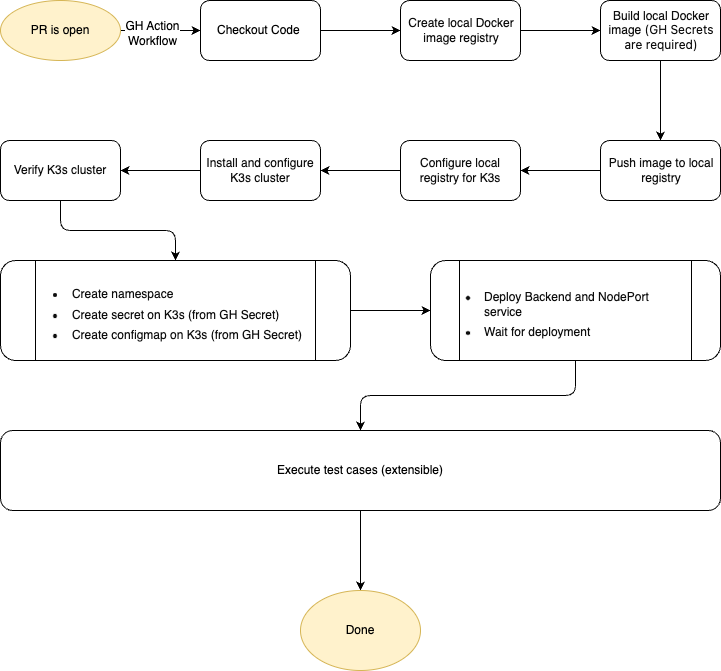

The diagram above was exported from draw.io. Its source (the exported page's mxGraphModel, read from the mxfile embedded in the PNG):
<mxGraphModel dx="1383" dy="761" grid="1" gridSize="10" guides="1" tooltips="1" connect="1" arrows="1" fold="1" page="1" pageScale="1" pageWidth="827" pageHeight="1169" math="0" shadow="0">
  <root>
    <mxCell id="0" />
    <mxCell id="1" parent="0" />
    <mxCell id="JeZVXY2At5NQQ3D4TUYv-3" value="" style="edgeStyle=orthogonalEdgeStyle;rounded=0;orthogonalLoop=1;jettySize=auto;html=1;fontFamily=Helvetica;fontSize=12;" edge="1" parent="1" source="JeZVXY2At5NQQ3D4TUYv-1" target="JeZVXY2At5NQQ3D4TUYv-2">
      <mxGeometry relative="1" as="geometry" />
    </mxCell>
    <mxCell id="JeZVXY2At5NQQ3D4TUYv-4" value="GH Action&lt;br style=&quot;font-size: 12px;&quot;&gt;Workflow" style="edgeLabel;html=1;align=center;verticalAlign=middle;resizable=0;points=[];fontFamily=Helvetica;fontSize=12;" vertex="1" connectable="0" parent="JeZVXY2At5NQQ3D4TUYv-3">
      <mxGeometry x="-0.225" y="-2" relative="1" as="geometry">
        <mxPoint as="offset" />
      </mxGeometry>
    </mxCell>
    <mxCell id="JeZVXY2At5NQQ3D4TUYv-1" value="PR is open" style="rounded=1;whiteSpace=wrap;html=1;shadow=0;shape=ellipse;perimeter=ellipsePerimeter;fontFamily=Helvetica;fontSize=12;fillColor=#fff2cc;strokeColor=#d6b656;" vertex="1" parent="1">
      <mxGeometry x="70" y="80" width="120" height="60" as="geometry" />
    </mxCell>
    <mxCell id="JeZVXY2At5NQQ3D4TUYv-8" value="" style="edgeStyle=orthogonalEdgeStyle;rounded=0;orthogonalLoop=1;jettySize=auto;html=1;fontFamily=Helvetica;fontSize=12;" edge="1" parent="1" source="JeZVXY2At5NQQ3D4TUYv-2" target="JeZVXY2At5NQQ3D4TUYv-7">
      <mxGeometry relative="1" as="geometry" />
    </mxCell>
    <mxCell id="JeZVXY2At5NQQ3D4TUYv-2" value="Checkout Code&amp;nbsp;" style="rounded=1;whiteSpace=wrap;html=1;fontFamily=Helvetica;fontSize=12;" vertex="1" parent="1">
      <mxGeometry x="270" y="80" width="120" height="60" as="geometry" />
    </mxCell>
    <mxCell id="JeZVXY2At5NQQ3D4TUYv-10" value="" style="edgeStyle=orthogonalEdgeStyle;rounded=0;orthogonalLoop=1;jettySize=auto;html=1;fontFamily=Helvetica;fontSize=12;" edge="1" parent="1" source="JeZVXY2At5NQQ3D4TUYv-7" target="JeZVXY2At5NQQ3D4TUYv-9">
      <mxGeometry relative="1" as="geometry" />
    </mxCell>
    <mxCell id="JeZVXY2At5NQQ3D4TUYv-7" value="&lt;div style=&quot;text-align: center; font-size: 12px;&quot;&gt;&lt;span style=&quot;background-color: initial; color: rgb(13, 13, 13); caret-color: rgb(13, 13, 13); white-space-collapse: preserve; font-size: 12px;&quot;&gt;Create local Docker image registry&lt;/span&gt;&lt;/div&gt;" style="rounded=1;whiteSpace=wrap;html=1;align=left;fontFamily=Helvetica;fontSize=12;" vertex="1" parent="1">
      <mxGeometry x="470" y="80" width="120" height="60" as="geometry" />
    </mxCell>
    <mxCell id="JeZVXY2At5NQQ3D4TUYv-12" value="" style="edgeStyle=orthogonalEdgeStyle;rounded=0;orthogonalLoop=1;jettySize=auto;html=1;fontFamily=Helvetica;fontSize=12;" edge="1" parent="1" source="JeZVXY2At5NQQ3D4TUYv-9" target="JeZVXY2At5NQQ3D4TUYv-11">
      <mxGeometry relative="1" as="geometry" />
    </mxCell>
    <mxCell id="JeZVXY2At5NQQ3D4TUYv-9" value="&lt;div style=&quot;text-align: center; font-size: 12px;&quot;&gt;&lt;span style=&quot;color: rgb(13, 13, 13); text-align: start; caret-color: rgb(13, 13, 13); white-space-collapse: preserve; background-color: initial; font-size: 12px;&quot;&gt;Build local Docker image &lt;/span&gt;&lt;span style=&quot;color: rgb(13, 13, 13); font-family: ui-sans-serif, -apple-system, system-ui, &amp;quot;Segoe UI&amp;quot;, Roboto, Ubuntu, Cantarell, &amp;quot;Noto Sans&amp;quot;, sans-serif, Helvetica, &amp;quot;Apple Color Emoji&amp;quot;, Arial, &amp;quot;Segoe UI Emoji&amp;quot;, &amp;quot;Segoe UI Symbol&amp;quot;; caret-color: rgb(13, 13, 13); white-space-collapse: preserve; background-color: initial; text-align: left;&quot;&gt;(GH Secrets are required)&lt;/span&gt;&lt;br style=&quot;font-size: 12px;&quot;&gt;&lt;/div&gt;" style="rounded=1;whiteSpace=wrap;html=1;align=left;fontFamily=Helvetica;fontSize=12;" vertex="1" parent="1">
      <mxGeometry x="670" y="80" width="120" height="60" as="geometry" />
    </mxCell>
    <mxCell id="JeZVXY2At5NQQ3D4TUYv-14" value="" style="edgeStyle=orthogonalEdgeStyle;rounded=0;orthogonalLoop=1;jettySize=auto;html=1;fontFamily=Helvetica;fontSize=12;" edge="1" parent="1" source="JeZVXY2At5NQQ3D4TUYv-11" target="JeZVXY2At5NQQ3D4TUYv-13">
      <mxGeometry relative="1" as="geometry" />
    </mxCell>
    <mxCell id="JeZVXY2At5NQQ3D4TUYv-11" value="&lt;div style=&quot;text-align: center; font-size: 12px;&quot;&gt;&lt;span style=&quot;color: rgb(13, 13, 13); font-size: 12px; caret-color: rgb(13, 13, 13); white-space-collapse: preserve; background-color: initial;&quot;&gt;Push image to local registry&lt;/span&gt;&lt;br style=&quot;font-size: 12px;&quot;&gt;&lt;/div&gt;" style="rounded=1;whiteSpace=wrap;html=1;align=left;fontFamily=Helvetica;fontSize=12;" vertex="1" parent="1">
      <mxGeometry x="670" y="220" width="120" height="60" as="geometry" />
    </mxCell>
    <mxCell id="JeZVXY2At5NQQ3D4TUYv-16" value="" style="edgeStyle=orthogonalEdgeStyle;rounded=0;orthogonalLoop=1;jettySize=auto;html=1;fontFamily=Helvetica;fontSize=12;" edge="1" parent="1" source="JeZVXY2At5NQQ3D4TUYv-13" target="JeZVXY2At5NQQ3D4TUYv-15">
      <mxGeometry relative="1" as="geometry" />
    </mxCell>
    <mxCell id="JeZVXY2At5NQQ3D4TUYv-13" value="&lt;div style=&quot;font-size: 12px;&quot;&gt;&lt;span style=&quot;color: rgb(13, 13, 13); font-size: 12px; caret-color: rgb(13, 13, 13); white-space-collapse: preserve; background-color: initial;&quot;&gt;Configure local registry for K3s&lt;/span&gt;&lt;br style=&quot;font-size: 12px;&quot;&gt;&lt;/div&gt;" style="rounded=1;whiteSpace=wrap;html=1;align=center;fontFamily=Helvetica;fontSize=12;" vertex="1" parent="1">
      <mxGeometry x="470" y="220" width="120" height="60" as="geometry" />
    </mxCell>
    <mxCell id="JeZVXY2At5NQQ3D4TUYv-18" value="" style="edgeStyle=orthogonalEdgeStyle;rounded=0;orthogonalLoop=1;jettySize=auto;html=1;fontFamily=Helvetica;fontSize=12;" edge="1" parent="1" source="JeZVXY2At5NQQ3D4TUYv-15" target="JeZVXY2At5NQQ3D4TUYv-17">
      <mxGeometry relative="1" as="geometry" />
    </mxCell>
    <mxCell id="JeZVXY2At5NQQ3D4TUYv-15" value="&lt;div style=&quot;font-size: 12px;&quot;&gt;&lt;span style=&quot;color: rgb(13, 13, 13); font-size: 12px; text-align: start; caret-color: rgb(13, 13, 13); white-space-collapse: preserve; background-color: initial;&quot;&gt;Install and configure K3s cluster&lt;/span&gt;&lt;br style=&quot;font-size: 12px;&quot;&gt;&lt;/div&gt;" style="rounded=1;whiteSpace=wrap;html=1;align=center;fontFamily=Helvetica;fontSize=12;" vertex="1" parent="1">
      <mxGeometry x="270" y="220" width="120" height="60" as="geometry" />
    </mxCell>
    <mxCell id="JeZVXY2At5NQQ3D4TUYv-22" style="edgeStyle=orthogonalEdgeStyle;rounded=1;orthogonalLoop=1;jettySize=auto;html=1;entryX=0.5;entryY=0;entryDx=0;entryDy=0;curved=0;fontFamily=Helvetica;fontSize=12;" edge="1" parent="1" source="JeZVXY2At5NQQ3D4TUYv-17" target="JeZVXY2At5NQQ3D4TUYv-21">
      <mxGeometry relative="1" as="geometry" />
    </mxCell>
    <mxCell id="JeZVXY2At5NQQ3D4TUYv-17" value="&lt;div style=&quot;font-size: 12px;&quot;&gt;&lt;span style=&quot;color: rgb(13, 13, 13); font-size: 12px; text-align: start; caret-color: rgb(13, 13, 13); white-space-collapse: preserve; background-color: initial;&quot;&gt;Verify K3s cluster&lt;/span&gt;&lt;br style=&quot;font-size: 12px;&quot;&gt;&lt;/div&gt;" style="rounded=1;whiteSpace=wrap;html=1;align=center;fontFamily=Helvetica;fontSize=12;" vertex="1" parent="1">
      <mxGeometry x="70" y="220" width="120" height="60" as="geometry" />
    </mxCell>
    <mxCell id="JeZVXY2At5NQQ3D4TUYv-24" value="" style="edgeStyle=orthogonalEdgeStyle;rounded=0;orthogonalLoop=1;jettySize=auto;html=1;" edge="1" parent="1" source="JeZVXY2At5NQQ3D4TUYv-21" target="JeZVXY2At5NQQ3D4TUYv-23">
      <mxGeometry relative="1" as="geometry" />
    </mxCell>
    <mxCell id="JeZVXY2At5NQQ3D4TUYv-21" value="&lt;ul style=&quot;border: 0px solid rgb(227, 227, 227); box-sizing: border-box; --tw-border-spacing-x: 0; --tw-border-spacing-y: 0; --tw-translate-x: 0; --tw-translate-y: 0; --tw-rotate: 0; --tw-skew-x: 0; --tw-skew-y: 0; --tw-scale-x: 1; --tw-scale-y: 1; --tw-pan-x: ; --tw-pan-y: ; --tw-pinch-zoom: ; --tw-scroll-snap-strictness: proximity; --tw-gradient-from-position: ; --tw-gradient-via-position: ; --tw-gradient-to-position: ; --tw-ordinal: ; --tw-slashed-zero: ; --tw-numeric-figure: ; --tw-numeric-spacing: ; --tw-numeric-fraction: ; --tw-ring-inset: ; --tw-ring-offset-width: 0px; --tw-ring-offset-color: #fff; --tw-ring-color: rgba(69,89,164,0.5); --tw-ring-offset-shadow: 0 0 transparent; --tw-ring-shadow: 0 0 transparent; --tw-shadow: 0 0 transparent; --tw-shadow-colored: 0 0 transparent; --tw-blur: ; --tw-brightness: ; --tw-contrast: ; --tw-grayscale: ; --tw-hue-rotate: ; --tw-invert: ; --tw-saturate: ; --tw-sepia: ; --tw-drop-shadow: ; --tw-backdrop-blur: ; --tw-backdrop-brightness: ; --tw-backdrop-contrast: ; --tw-backdrop-grayscale: ; --tw-backdrop-hue-rotate: ; --tw-backdrop-invert: ; --tw-backdrop-opacity: ; --tw-backdrop-saturate: ; --tw-backdrop-sepia: ; --tw-contain-size: ; --tw-contain-layout: ; --tw-contain-paint: ; --tw-contain-style: ; list-style: outside; margin: 1.25em 0px 0px; padding: 0px 0px 0px 1.625em; caret-color: rgb(13, 13, 13); color: rgb(13, 13, 13); text-align: start; white-space-collapse: preserve; font-size: 12px;&quot;&gt;&lt;li style=&quot;border: 0px solid rgb(227, 227, 227); box-sizing: border-box; --tw-border-spacing-x: 0; --tw-border-spacing-y: 0; --tw-translate-x: 0; --tw-translate-y: 0; --tw-rotate: 0; --tw-skew-x: 0; --tw-skew-y: 0; --tw-scale-x: 1; --tw-scale-y: 1; --tw-pan-x: ; --tw-pan-y: ; --tw-pinch-zoom: ; --tw-scroll-snap-strictness: proximity; --tw-gradient-from-position: ; --tw-gradient-via-position: ; --tw-gradient-to-position: ; --tw-ordinal: ; --tw-slashed-zero: ; --tw-numeric-figure: ; --tw-numeric-spacing: ; --tw-numeric-fraction: ; --tw-ring-inset: ; --tw-ring-offset-width: 0px; --tw-ring-offset-color: #fff; --tw-ring-color: rgba(69,89,164,0.5); --tw-ring-offset-shadow: 0 0 transparent; --tw-ring-shadow: 0 0 transparent; --tw-shadow: 0 0 transparent; --tw-shadow-colored: 0 0 transparent; --tw-blur: ; --tw-brightness: ; --tw-contrast: ; --tw-grayscale: ; --tw-hue-rotate: ; --tw-invert: ; --tw-saturate: ; --tw-sepia: ; --tw-drop-shadow: ; --tw-backdrop-blur: ; --tw-backdrop-brightness: ; --tw-backdrop-contrast: ; --tw-backdrop-grayscale: ; --tw-backdrop-hue-rotate: ; --tw-backdrop-invert: ; --tw-backdrop-opacity: ; --tw-backdrop-saturate: ; --tw-backdrop-sepia: ; --tw-contain-size: ; --tw-contain-layout: ; --tw-contain-paint: ; --tw-contain-style: ; margin-bottom: 0.5em; margin-top: 0.5em; padding-left: 0.375em; font-size: 12px;&quot;&gt;Create namespace&lt;/li&gt;&lt;li style=&quot;border: 0px solid rgb(227, 227, 227); box-sizing: border-box; --tw-border-spacing-x: 0; --tw-border-spacing-y: 0; --tw-translate-x: 0; --tw-translate-y: 0; --tw-rotate: 0; --tw-skew-x: 0; --tw-skew-y: 0; --tw-scale-x: 1; --tw-scale-y: 1; --tw-pan-x: ; --tw-pan-y: ; --tw-pinch-zoom: ; --tw-scroll-snap-strictness: proximity; --tw-gradient-from-position: ; --tw-gradient-via-position: ; --tw-gradient-to-position: ; --tw-ordinal: ; --tw-slashed-zero: ; --tw-numeric-figure: ; --tw-numeric-spacing: ; --tw-numeric-fraction: ; --tw-ring-inset: ; --tw-ring-offset-width: 0px; --tw-ring-offset-color: #fff; --tw-ring-color: rgba(69,89,164,0.5); --tw-ring-offset-shadow: 0 0 transparent; --tw-ring-shadow: 0 0 transparent; --tw-shadow: 0 0 transparent; --tw-shadow-colored: 0 0 transparent; --tw-blur: ; --tw-brightness: ; --tw-contrast: ; --tw-grayscale: ; --tw-hue-rotate: ; --tw-invert: ; --tw-saturate: ; --tw-sepia: ; --tw-drop-shadow: ; --tw-backdrop-blur: ; --tw-backdrop-brightness: ; --tw-backdrop-contrast: ; --tw-backdrop-grayscale: ; --tw-backdrop-hue-rotate: ; --tw-backdrop-invert: ; --tw-backdrop-opacity: ; --tw-backdrop-saturate: ; --tw-backdrop-sepia: ; --tw-contain-size: ; --tw-contain-layout: ; --tw-contain-paint: ; --tw-contain-style: ; margin-bottom: 0.5em; margin-top: 0.5em; padding-left: 0.375em; font-size: 12px;&quot;&gt;Create secret on K3s (from GH Secret)&lt;/li&gt;&lt;li style=&quot;border: 0px solid rgb(227, 227, 227); box-sizing: border-box; --tw-border-spacing-x: 0; --tw-border-spacing-y: 0; --tw-translate-x: 0; --tw-translate-y: 0; --tw-rotate: 0; --tw-skew-x: 0; --tw-skew-y: 0; --tw-scale-x: 1; --tw-scale-y: 1; --tw-pan-x: ; --tw-pan-y: ; --tw-pinch-zoom: ; --tw-scroll-snap-strictness: proximity; --tw-gradient-from-position: ; --tw-gradient-via-position: ; --tw-gradient-to-position: ; --tw-ordinal: ; --tw-slashed-zero: ; --tw-numeric-figure: ; --tw-numeric-spacing: ; --tw-numeric-fraction: ; --tw-ring-inset: ; --tw-ring-offset-width: 0px; --tw-ring-offset-color: #fff; --tw-ring-color: rgba(69,89,164,0.5); --tw-ring-offset-shadow: 0 0 transparent; --tw-ring-shadow: 0 0 transparent; --tw-shadow: 0 0 transparent; --tw-shadow-colored: 0 0 transparent; --tw-blur: ; --tw-brightness: ; --tw-contrast: ; --tw-grayscale: ; --tw-hue-rotate: ; --tw-invert: ; --tw-saturate: ; --tw-sepia: ; --tw-drop-shadow: ; --tw-backdrop-blur: ; --tw-backdrop-brightness: ; --tw-backdrop-contrast: ; --tw-backdrop-grayscale: ; --tw-backdrop-hue-rotate: ; --tw-backdrop-invert: ; --tw-backdrop-opacity: ; --tw-backdrop-saturate: ; --tw-backdrop-sepia: ; --tw-contain-size: ; --tw-contain-layout: ; --tw-contain-paint: ; --tw-contain-style: ; margin-bottom: 0.5em; margin-top: 0.5em; padding-left: 0.375em; font-size: 12px;&quot;&gt;Create configmap on K3s (from GH Secret)&lt;/li&gt;&lt;/ul&gt;" style="shape=process;whiteSpace=wrap;html=1;backgroundOutline=1;fontFamily=Helvetica;fontSize=12;rounded=1;" vertex="1" parent="1">
      <mxGeometry x="70" y="340" width="350" height="100" as="geometry" />
    </mxCell>
    <mxCell id="JeZVXY2At5NQQ3D4TUYv-31" value="" style="edgeStyle=orthogonalEdgeStyle;rounded=1;orthogonalLoop=1;jettySize=auto;html=1;curved=0;" edge="1" parent="1" source="JeZVXY2At5NQQ3D4TUYv-23" target="JeZVXY2At5NQQ3D4TUYv-30">
      <mxGeometry relative="1" as="geometry" />
    </mxCell>
    <mxCell id="JeZVXY2At5NQQ3D4TUYv-23" value="&lt;ul style=&quot;border: 0px solid rgb(227, 227, 227); box-sizing: border-box; --tw-border-spacing-x: 0; --tw-border-spacing-y: 0; --tw-translate-x: 0; --tw-translate-y: 0; --tw-rotate: 0; --tw-skew-x: 0; --tw-skew-y: 0; --tw-scale-x: 1; --tw-scale-y: 1; --tw-pan-x: ; --tw-pan-y: ; --tw-pinch-zoom: ; --tw-scroll-snap-strictness: proximity; --tw-gradient-from-position: ; --tw-gradient-via-position: ; --tw-gradient-to-position: ; --tw-ordinal: ; --tw-slashed-zero: ; --tw-numeric-figure: ; --tw-numeric-spacing: ; --tw-numeric-fraction: ; --tw-ring-inset: ; --tw-ring-offset-width: 0px; --tw-ring-offset-color: #fff; --tw-ring-color: rgba(69,89,164,0.5); --tw-ring-offset-shadow: 0 0 transparent; --tw-ring-shadow: 0 0 transparent; --tw-shadow: 0 0 transparent; --tw-shadow-colored: 0 0 transparent; --tw-blur: ; --tw-brightness: ; --tw-contrast: ; --tw-grayscale: ; --tw-hue-rotate: ; --tw-invert: ; --tw-saturate: ; --tw-sepia: ; --tw-drop-shadow: ; --tw-backdrop-blur: ; --tw-backdrop-brightness: ; --tw-backdrop-contrast: ; --tw-backdrop-grayscale: ; --tw-backdrop-hue-rotate: ; --tw-backdrop-invert: ; --tw-backdrop-opacity: ; --tw-backdrop-saturate: ; --tw-backdrop-sepia: ; --tw-contain-size: ; --tw-contain-layout: ; --tw-contain-paint: ; --tw-contain-style: ; list-style: outside; margin: 1.25em 0px 0px; padding: 0px 0px 0px 1.625em; caret-color: rgb(13, 13, 13); color: rgb(13, 13, 13); text-align: start; white-space-collapse: preserve; font-size: 12px;&quot;&gt;&lt;li style=&quot;border: 0px solid rgb(227, 227, 227); box-sizing: border-box; --tw-border-spacing-x: 0; --tw-border-spacing-y: 0; --tw-translate-x: 0; --tw-translate-y: 0; --tw-rotate: 0; --tw-skew-x: 0; --tw-skew-y: 0; --tw-scale-x: 1; --tw-scale-y: 1; --tw-pan-x: ; --tw-pan-y: ; --tw-pinch-zoom: ; --tw-scroll-snap-strictness: proximity; --tw-gradient-from-position: ; --tw-gradient-via-position: ; --tw-gradient-to-position: ; --tw-ordinal: ; --tw-slashed-zero: ; --tw-numeric-figure: ; --tw-numeric-spacing: ; --tw-numeric-fraction: ; --tw-ring-inset: ; --tw-ring-offset-width: 0px; --tw-ring-offset-color: #fff; --tw-ring-color: rgba(69,89,164,0.5); --tw-ring-offset-shadow: 0 0 transparent; --tw-ring-shadow: 0 0 transparent; --tw-shadow: 0 0 transparent; --tw-shadow-colored: 0 0 transparent; --tw-blur: ; --tw-brightness: ; --tw-contrast: ; --tw-grayscale: ; --tw-hue-rotate: ; --tw-invert: ; --tw-saturate: ; --tw-sepia: ; --tw-drop-shadow: ; --tw-backdrop-blur: ; --tw-backdrop-brightness: ; --tw-backdrop-contrast: ; --tw-backdrop-grayscale: ; --tw-backdrop-hue-rotate: ; --tw-backdrop-invert: ; --tw-backdrop-opacity: ; --tw-backdrop-saturate: ; --tw-backdrop-sepia: ; --tw-contain-size: ; --tw-contain-layout: ; --tw-contain-paint: ; --tw-contain-style: ; margin-bottom: 0.5em; margin-top: 0.5em; padding-left: 0.375em;&quot;&gt;Deploy Backend and NodePort service&lt;/li&gt;&lt;li style=&quot;border: 0px solid rgb(227, 227, 227); box-sizing: border-box; --tw-border-spacing-x: 0; --tw-border-spacing-y: 0; --tw-translate-x: 0; --tw-translate-y: 0; --tw-rotate: 0; --tw-skew-x: 0; --tw-skew-y: 0; --tw-scale-x: 1; --tw-scale-y: 1; --tw-pan-x: ; --tw-pan-y: ; --tw-pinch-zoom: ; --tw-scroll-snap-strictness: proximity; --tw-gradient-from-position: ; --tw-gradient-via-position: ; --tw-gradient-to-position: ; --tw-ordinal: ; --tw-slashed-zero: ; --tw-numeric-figure: ; --tw-numeric-spacing: ; --tw-numeric-fraction: ; --tw-ring-inset: ; --tw-ring-offset-width: 0px; --tw-ring-offset-color: #fff; --tw-ring-color: rgba(69,89,164,0.5); --tw-ring-offset-shadow: 0 0 transparent; --tw-ring-shadow: 0 0 transparent; --tw-shadow: 0 0 transparent; --tw-shadow-colored: 0 0 transparent; --tw-blur: ; --tw-brightness: ; --tw-contrast: ; --tw-grayscale: ; --tw-hue-rotate: ; --tw-invert: ; --tw-saturate: ; --tw-sepia: ; --tw-drop-shadow: ; --tw-backdrop-blur: ; --tw-backdrop-brightness: ; --tw-backdrop-contrast: ; --tw-backdrop-grayscale: ; --tw-backdrop-hue-rotate: ; --tw-backdrop-invert: ; --tw-backdrop-opacity: ; --tw-backdrop-saturate: ; --tw-backdrop-sepia: ; --tw-contain-size: ; --tw-contain-layout: ; --tw-contain-paint: ; --tw-contain-style: ; margin-bottom: 0.5em; margin-top: 0.5em; padding-left: 0.375em;&quot;&gt;Wait for deployment&lt;/li&gt;&lt;/ul&gt;" style="shape=process;whiteSpace=wrap;html=1;backgroundOutline=1;fontFamily=Helvetica;fontSize=12;rounded=1;" vertex="1" parent="1">
      <mxGeometry x="500" y="340" width="290" height="100" as="geometry" />
    </mxCell>
    <mxCell id="JeZVXY2At5NQQ3D4TUYv-34" value="" style="edgeStyle=orthogonalEdgeStyle;rounded=0;orthogonalLoop=1;jettySize=auto;html=1;" edge="1" parent="1" source="JeZVXY2At5NQQ3D4TUYv-30" target="JeZVXY2At5NQQ3D4TUYv-33">
      <mxGeometry relative="1" as="geometry" />
    </mxCell>
    <mxCell id="JeZVXY2At5NQQ3D4TUYv-30" value="Execute test cases (extensible)" style="rounded=1;whiteSpace=wrap;html=1;" vertex="1" parent="1">
      <mxGeometry x="70" y="510" width="720" height="80" as="geometry" />
    </mxCell>
    <mxCell id="JeZVXY2At5NQQ3D4TUYv-33" value="Done" style="ellipse;whiteSpace=wrap;html=1;fillColor=#fff2cc;strokeColor=#d6b656;" vertex="1" parent="1">
      <mxGeometry x="370" y="670" width="120" height="80" as="geometry" />
    </mxCell>
  </root>
</mxGraphModel>